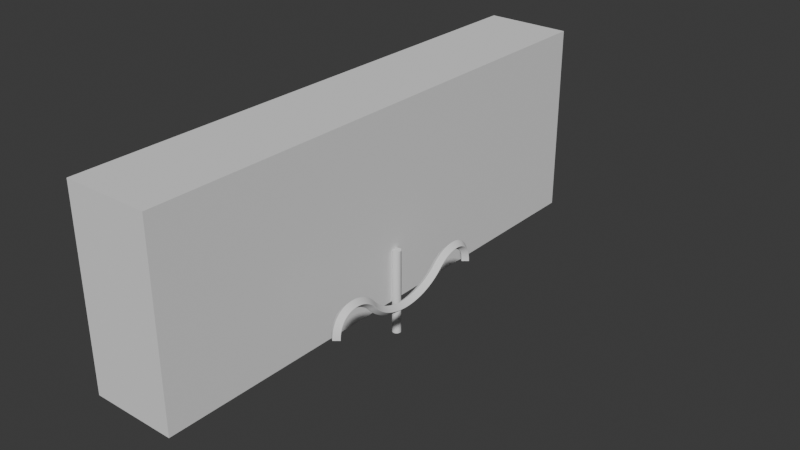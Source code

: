 # Source: level2.blend  (saved by Blender 4.3.34; exported with 4.5.12 LTS)
import bpy
from mathutils import Matrix  # noqa: F401  (used for matrix-valued properties, if any)

bpy.ops.wm.read_factory_settings(use_empty=True)
scene = bpy.context.scene
scene.name = 'Scene'

# ---- collections
col_collection = bpy.data.collections.new('Collection'); scene.collection.children.link(col_collection)

# ---- world
world_world = bpy.data.worlds.new('World'); scene.world = world_world
world_world.use_nodes = True; world_world.node_tree.nodes.clear()
_N = world_world.node_tree.nodes; _L = world_world.node_tree.links
n0 = _N.new('ShaderNodeOutputWorld'); n0.name = 'World Output'; n0.location = (300, 300)
n1 = _N.new('ShaderNodeBackground'); n1.name = 'Background'; n1.location = (10, 300)
n1.inputs[0].default_value = (0.05088, 0.05088, 0.05088, 1.0)
_L.new(n1.outputs[0], n0.inputs[0])
n0.is_active_output = True
world_world.color = (0.05088, 0.05088, 0.05088)
world_world.sun_shadow_jitter_overblur = 0.0

# ---- meshes
me_cube_001 = bpy.data.meshes.new('Cube.001')
me_cube_001.from_pydata([(-1.0, -1.0, -1.0), (-1.0, -1.0, 1.0), (-1.0, 1.0, -1.0), (-1.0, 1.0, 1.0), (1.0, -1.0, -1.0), (1.0, -1.0, 1.0), (1.0, 1.0, -1.0), (1.0, 1.0, 1.0)], [], [(0, 1, 3, 2), (2, 3, 7, 6), (6, 7, 5, 4), (4, 5, 1, 0), (2, 6, 4, 0), (7, 3, 1, 5)])
_uv = me_cube_001.uv_layers.new(name='UVMap')
_uv.uv.foreach_set('vector', [0.375, 0.0, 0.625, 0.0, 0.625, 0.25, 0.375, 0.25, 0.375, 0.25, 0.625, 0.25, 0.625, 0.5, 0.375, 0.5, 0.375, 0.5, 0.625, 0.5, 0.625, 0.75, 0.375, 0.75, 0.375, 0.75, 0.625, 0.75, 0.625, 1.0, 0.375, 1.0, 0.125, 0.5, 0.375, 0.5, 0.375, 0.75, 0.125, 0.75, 0.625, 0.5, 0.875, 0.5, 0.875, 0.75, 0.625, 0.75])
me_cube_001.update()
me_cylinder = bpy.data.meshes.new('Cylinder')
me_cylinder.from_pydata([(0.0, 0.1, -1.0), (0.0, 0.1, 1.0), (0.009802, 0.09952, -1.0), (0.009802, 0.09952, 1.0), (0.01951, 0.09808, -1.0), (0.01951, 0.09808, 1.0), (0.02903, 0.09569, -1.0), (0.02903, 0.09569, 1.0), (0.03827, 0.09239, -1.0), (0.03827, 0.09239, 1.0), (0.04714, 0.08819, -1.0), (0.04714, 0.08819, 1.0), (0.05556, 0.08315, -1.0), (0.05556, 0.08315, 1.0), (0.06344, 0.0773, -1.0), (0.06344, 0.0773, 1.0), (0.07071, 0.07071, -1.0), (0.07071, 0.07071, 1.0), (0.0773, 0.06344, -1.0), (0.0773, 0.06344, 1.0), (0.08315, 0.05556, -1.0), (0.08315, 0.05556, 1.0), (0.08819, 0.04714, -1.0), (0.08819, 0.04714, 1.0), (0.09239, 0.03827, -1.0), (0.09239, 0.03827, 1.0), (0.09569, 0.02903, -1.0), (0.09569, 0.02903, 1.0), (0.09808, 0.01951, -1.0), (0.09808, 0.01951, 1.0), (0.09952, 0.009802, -1.0), (0.09952, 0.009802, 1.0), (0.1, 0.0, -1.0), (0.1, 0.0, 1.0), (0.09952, -0.009802, -1.0), (0.09952, -0.009802, 1.0), (0.09808, -0.01951, -1.0), (0.09808, -0.01951, 1.0), (0.09569, -0.02903, -1.0), (0.09569, -0.02903, 1.0), (0.09239, -0.03827, -1.0), (0.09239, -0.03827, 1.0), (0.08819, -0.04714, -1.0), (0.08819, -0.04714, 1.0), (0.08315, -0.05556, -1.0), (0.08315, -0.05556, 1.0), (0.0773, -0.06344, -1.0), (0.0773, -0.06344, 1.0), (0.07071, -0.07071, -1.0), (0.07071, -0.07071, 1.0), (0.06344, -0.0773, -1.0), (0.06344, -0.0773, 1.0), (0.05556, -0.08315, -1.0), (0.05556, -0.08315, 1.0), (0.04714, -0.08819, -1.0), (0.04714, -0.08819, 1.0), (0.03827, -0.09239, -1.0), (0.03827, -0.09239, 1.0), (0.02903, -0.09569, -1.0), (0.02903, -0.09569, 1.0), (0.01951, -0.09808, -1.0), (0.01951, -0.09808, 1.0), (0.009802, -0.09952, -1.0), (0.009802, -0.09952, 1.0), (0.0, -0.1, -1.0), (0.0, -0.1, 1.0), (-0.009802, -0.09952, -1.0), (-0.009802, -0.09952, 1.0), (-0.01951, -0.09808, -1.0), (-0.01951, -0.09808, 1.0), (-0.02903, -0.09569, -1.0), (-0.02903, -0.09569, 1.0), (-0.03827, -0.09239, -1.0), (-0.03827, -0.09239, 1.0), (-0.04714, -0.08819, -1.0), (-0.04714, -0.08819, 1.0), (-0.05556, -0.08315, -1.0), (-0.05556, -0.08315, 1.0), (-0.06344, -0.0773, -1.0), (-0.06344, -0.0773, 1.0), (-0.07071, -0.07071, -1.0), (-0.07071, -0.07071, 1.0), (-0.0773, -0.06344, -1.0), (-0.0773, -0.06344, 1.0), (-0.08315, -0.05556, -1.0), (-0.08315, -0.05556, 1.0), (-0.08819, -0.04714, -1.0), (-0.08819, -0.04714, 1.0), (-0.09239, -0.03827, -1.0), (-0.09239, -0.03827, 1.0), (-0.09569, -0.02903, -1.0), (-0.09569, -0.02903, 1.0), (-0.09808, -0.01951, -1.0), (-0.09808, -0.01951, 1.0), (-0.09952, -0.009802, -1.0), (-0.09952, -0.009802, 1.0), (-0.1, 0.0, -1.0), (-0.1, 0.0, 1.0), (-0.09952, 0.009802, -1.0), (-0.09952, 0.009802, 1.0), (-0.09808, 0.01951, -1.0), (-0.09808, 0.01951, 1.0), (-0.09569, 0.02903, -1.0), (-0.09569, 0.02903, 1.0), (-0.09239, 0.03827, -1.0), (-0.09239, 0.03827, 1.0), (-0.08819, 0.04714, -1.0), (-0.08819, 0.04714, 1.0), (-0.08315, 0.05556, -1.0), (-0.08315, 0.05556, 1.0), (-0.0773, 0.06344, -1.0), (-0.0773, 0.06344, 1.0), (-0.07071, 0.07071, -1.0), (-0.07071, 0.07071, 1.0), (-0.06344, 0.0773, -1.0), (-0.06344, 0.0773, 1.0), (-0.05556, 0.08315, -1.0), (-0.05556, 0.08315, 1.0), (-0.04714, 0.08819, -1.0), (-0.04714, 0.08819, 1.0), (-0.03827, 0.09239, -1.0), (-0.03827, 0.09239, 1.0), (-0.02903, 0.09569, -1.0), (-0.02903, 0.09569, 1.0), (-0.01951, 0.09808, -1.0), (-0.01951, 0.09808, 1.0), (-0.009802, 0.09952, -1.0), (-0.009802, 0.09952, 1.0)], [], [(0, 1, 3, 2), (2, 3, 5, 4), (4, 5, 7, 6), (6, 7, 9, 8), (8, 9, 11, 10), (10, 11, 13, 12), (12, 13, 15, 14), (14, 15, 17, 16), (16, 17, 19, 18), (18, 19, 21, 20), (20, 21, 23, 22), (22, 23, 25, 24), (24, 25, 27, 26), (26, 27, 29, 28), (28, 29, 31, 30), (30, 31, 33, 32), (32, 33, 35, 34), (34, 35, 37, 36), (36, 37, 39, 38), (38, 39, 41, 40), (40, 41, 43, 42), (42, 43, 45, 44), (44, 45, 47, 46), (46, 47, 49, 48), (48, 49, 51, 50), (50, 51, 53, 52), (52, 53, 55, 54), (54, 55, 57, 56), (56, 57, 59, 58), (58, 59, 61, 60), (60, 61, 63, 62), (62, 63, 65, 64), (64, 65, 67, 66), (66, 67, 69, 68), (68, 69, 71, 70), (70, 71, 73, 72), (72, 73, 75, 74), (74, 75, 77, 76), (76, 77, 79, 78), (78, 79, 81, 80), (80, 81, 83, 82), (82, 83, 85, 84), (84, 85, 87, 86), (86, 87, 89, 88), (88, 89, 91, 90), (90, 91, 93, 92), (92, 93, 95, 94), (94, 95, 97, 96), (96, 97, 99, 98), (98, 99, 101, 100), (100, 101, 103, 102), (102, 103, 105, 104), (104, 105, 107, 106), (106, 107, 109, 108), (108, 109, 111, 110), (110, 111, 113, 112), (112, 113, 115, 114), (114, 115, 117, 116), (116, 117, 119, 118), (118, 119, 121, 120), (120, 121, 123, 122), (122, 123, 125, 124), (3, 1, 127, 125, 123, 121, 119, 117, 115, 113, 111, 109, 107, 105, 103, 101, 99, 97, 95, 93, 91, 89, 87, 85, 83, 81, 79, 77, 75, 73, 71, 69, 67, 65, 63, 61, 59, 57, 55, 53, 51, 49, 47, 45, 43, 41, 39, 37, 35, 33, 31, 29, 27, 25, 23, 21, 19, 17, 15, 13, 11, 9, 7, 5), (124, 125, 127, 126), (126, 127, 1, 0), (0, 2, 4, 6, 8, 10, 12, 14, 16, 18, 20, 22, 24, 26, 28, 30, 32, 34, 36, 38, 40, 42, 44, 46, 48, 50, 52, 54, 56, 58, 60, 62, 64, 66, 68, 70, 72, 74, 76, 78, 80, 82, 84, 86, 88, 90, 92, 94, 96, 98, 100, 102, 104, 106, 108, 110, 112, 114, 116, 118, 120, 122, 124, 126)])
_uv = me_cylinder.uv_layers.new(name='UVMap')
_uv.uv.foreach_set('vector', [1.0, 0.5, 1.0, 1.0, 0.9844, 1.0, 0.9844, 0.5, 0.9844, 0.5, 0.9844, 1.0, 0.9688, 1.0, 0.9688, 0.5, 0.9688, 0.5, 0.9688, 1.0, 0.9531, 1.0, 0.9531, 0.5, 0.9531, 0.5, 0.9531, 1.0, 0.9375, 1.0, 0.9375, 0.5, 0.9375, 0.5, 0.9375, 1.0, 0.9219, 1.0, 0.9219, 0.5, 0.9219, 0.5, 0.9219, 1.0, 0.9062, 1.0, 0.9062, 0.5, 0.9062, 0.5, 0.9062, 1.0, 0.8906, 1.0, 0.8906, 0.5, 0.8906, 0.5, 0.8906, 1.0, 0.875, 1.0, 0.875, 0.5, 0.875, 0.5, 0.875, 1.0, 0.8594, 1.0, 0.8594, 0.5, 0.8594, 0.5, 0.8594, 1.0, 0.8438, 1.0, 0.8438, 0.5, 0.8438, 0.5, 0.8438, 1.0, 0.8281, 1.0, 0.8281, 0.5, 0.8281, 0.5, 0.8281, 1.0, 0.8125, 1.0, 0.8125, 0.5, 0.8125, 0.5, 0.8125, 1.0, 0.7969, 1.0, 0.7969, 0.5, 0.7969, 0.5, 0.7969, 1.0, 0.7812, 1.0, 0.7812, 0.5, 0.7812, 0.5, 0.7812, 1.0, 0.7656, 1.0, 0.7656, 0.5, 0.7656, 0.5, 0.7656, 1.0, 0.75, 1.0, 0.75, 0.5, 0.75, 0.5, 0.75, 1.0, 0.7344, 1.0, 0.7344, 0.5, 0.7344, 0.5, 0.7344, 1.0, 0.7188, 1.0, 0.7188, 0.5, 0.7188, 0.5, 0.7188, 1.0, 0.7031, 1.0, 0.7031, 0.5, 0.7031, 0.5, 0.7031, 1.0, 0.6875, 1.0, 0.6875, 0.5, 0.6875, 0.5, 0.6875, 1.0, 0.6719, 1.0, 0.6719, 0.5, 0.6719, 0.5, 0.6719, 1.0, 0.6562, 1.0, 0.6562, 0.5, 0.6562, 0.5, 0.6562, 1.0, 0.6406, 1.0, 0.6406, 0.5, 0.6406, 0.5, 0.6406, 1.0, 0.625, 1.0, 0.625, 0.5, 0.625, 0.5, 0.625, 1.0, 0.6094, 1.0, 0.6094, 0.5, 0.6094, 0.5, 0.6094, 1.0, 0.5938, 1.0, 0.5938, 0.5, 0.5938, 0.5, 0.5938, 1.0, 0.5781, 1.0, 0.5781, 0.5, 0.5781, 0.5, 0.5781, 1.0, 0.5625, 1.0, 0.5625, 0.5, 0.5625, 0.5, 0.5625, 1.0, 0.5469, 1.0, 0.5469, 0.5, 0.5469, 0.5, 0.5469, 1.0, 0.5312, 1.0, 0.5312, 0.5, 0.5312, 0.5, 0.5312, 1.0, 0.5156, 1.0, 0.5156, 0.5, 0.5156, 0.5, 0.5156, 1.0, 0.5, 1.0, 0.5, 0.5, 0.5, 0.5, 0.5, 1.0, 0.4844, 1.0, 0.4844, 0.5, 0.4844, 0.5, 0.4844, 1.0, 0.4688, 1.0, 0.4688, 0.5, 0.4688, 0.5, 0.4688, 1.0, 0.4531, 1.0, 0.4531, 0.5, 0.4531, 0.5, 0.4531, 1.0, 0.4375, 1.0, 0.4375, 0.5, 0.4375, 0.5, 0.4375, 1.0, 0.4219, 1.0, 0.4219, 0.5, 0.4219, 0.5, 0.4219, 1.0, 0.4062, 1.0, 0.4062, 0.5, 0.4062, 0.5, 0.4062, 1.0, 0.3906, 1.0, 0.3906, 0.5, 0.3906, 0.5, 0.3906, 1.0, 0.375, 1.0, 0.375, 0.5, 0.375, 0.5, 0.375, 1.0, 0.3594, 1.0, 0.3594, 0.5, 0.3594, 0.5, 0.3594, 1.0, 0.3438, 1.0, 0.3438, 0.5, 0.3438, 0.5, 0.3438, 1.0, 0.3281, 1.0, 0.3281, 0.5, 0.3281, 0.5, 0.3281, 1.0, 0.3125, 1.0, 0.3125, 0.5, 0.3125, 0.5, 0.3125, 1.0, 0.2969, 1.0, 0.2969, 0.5, 0.2969, 0.5, 0.2969, 1.0, 0.2812, 1.0, 0.2812, 0.5, 0.2812, 0.5, 0.2812, 1.0, 0.2656, 1.0, 0.2656, 0.5, 0.2656, 0.5, 0.2656, 1.0, 0.25, 1.0, 0.25, 0.5, 0.25, 0.5, 0.25, 1.0, 0.2344, 1.0, 0.2344, 0.5, 0.2344, 0.5, 0.2344, 1.0, 0.2188, 1.0, 0.2188, 0.5, 0.2188, 0.5, 0.2188, 1.0, 0.2031, 1.0, 0.2031, 0.5, 0.2031, 0.5, 0.2031, 1.0, 0.1875, 1.0, 0.1875, 0.5, 0.1875, 0.5, 0.1875, 1.0, 0.1719, 1.0, 0.1719, 0.5, 0.1719, 0.5, 0.1719, 1.0, 0.1562, 1.0, 0.1562, 0.5, 0.1562, 0.5, 0.1562, 1.0, 0.1406, 1.0, 0.1406, 0.5, 0.1406, 0.5, 0.1406, 1.0, 0.125, 1.0, 0.125, 0.5, 0.125, 0.5, 0.125, 1.0, 0.1094, 1.0, 0.1094, 0.5, 0.1094, 0.5, 0.1094, 1.0, 0.09375, 1.0, 0.09375, 0.5, 0.09375, 0.5, 0.09375, 1.0, 0.07812, 1.0, 0.07812, 0.5, 0.07812, 0.5, 0.07812, 1.0, 0.0625, 1.0, 0.0625, 0.5, 0.0625, 0.5, 0.0625, 1.0, 0.04688, 1.0, 0.04688, 0.5, 0.04688, 0.5, 0.04688, 1.0, 0.03125, 1.0, 0.03125, 0.5, 0.2735, 0.4888, 0.25, 0.49, 0.2265, 0.4888, 0.2032, 0.4854, 0.1803, 0.4797, 0.1582, 0.4717, 0.1369, 0.4617, 0.1167, 0.4496, 0.09775, 0.4355, 0.08029, 0.4197, 0.06448, 0.4023, 0.05045, 0.3833, 0.03834, 0.3631, 0.02827, 0.3418, 0.02033, 0.3197, 0.01461, 0.2968, 0.01116, 0.2735, 0.01, 0.25, 0.01116, 0.2265, 0.01461, 0.2032, 0.02033, 0.1803, 0.02827, 0.1582, 0.03834, 0.1369, 0.05045, 0.1167, 0.06448, 0.09775, 0.08029, 0.08029, 0.09775, 0.06448, 0.1167, 0.05045, 0.1369, 0.03834, 0.1582, 0.02827, 0.1803, 0.02033, 0.2032, 0.01461, 0.2265, 0.01116, 0.25, 0.01, 0.2735, 0.01116, 0.2968, 0.01461, 0.3197, 0.02033, 0.3418, 0.02827, 0.3631, 0.03834, 0.3833, 0.05045, 0.4023, 0.06448, 0.4197, 0.08029, 0.4355, 0.09775, 0.4496, 0.1167, 0.4617, 0.1369, 0.4717, 0.1582, 0.4797, 0.1803, 0.4854, 0.2032, 0.4888, 0.2265, 0.49, 0.25, 0.4888, 0.2735, 0.4854, 0.2968, 0.4797, 0.3197, 0.4717, 0.3418, 0.4617, 0.3631, 0.4496, 0.3833, 0.4355, 0.4023, 0.4197, 0.4197, 0.4023, 0.4355, 0.3833, 0.4496, 0.3631, 0.4617, 0.3418, 0.4717, 0.3197, 0.4797, 0.2968, 0.4854, 0.03125, 0.5, 0.03125, 1.0, 0.01562, 1.0, 0.01562, 0.5, 0.01562, 0.5, 0.01562, 1.0, 0.0, 1.0, 0.0, 0.5, 0.75, 0.49, 0.7735, 0.4888, 0.7968, 0.4854, 0.8197, 0.4797, 0.8418, 0.4717, 0.8631, 0.4617, 0.8833, 0.4496, 0.9023, 0.4355, 0.9197, 0.4197, 0.9355, 0.4023, 0.9496, 0.3833, 0.9617, 0.3631, 0.9717, 0.3418, 0.9797, 0.3197, 0.9854, 0.2968, 0.9888, 0.2735, 0.99, 0.25, 0.9888, 0.2265, 0.9854, 0.2032, 0.9797, 0.1803, 0.9717, 0.1582, 0.9617, 0.1369, 0.9496, 0.1167, 0.9355, 0.09775, 0.9197, 0.08029, 0.9023, 0.06448, 0.8833, 0.05045, 0.8631, 0.03834, 0.8418, 0.02827, 0.8197, 0.02033, 0.7968, 0.01461, 0.7735, 0.01116, 0.75, 0.01, 0.7265, 0.01116, 0.7032, 0.01461, 0.6803, 0.02033, 0.6582, 0.02827, 0.6369, 0.03834, 0.6167, 0.05045, 0.5977, 0.06448, 0.5803, 0.08029, 0.5645, 0.09775, 0.5504, 0.1167, 0.5383, 0.1369, 0.5283, 0.1582, 0.5203, 0.1803, 0.5146, 0.2032, 0.5112, 0.2265, 0.51, 0.25, 0.5112, 0.2735, 0.5146, 0.2968, 0.5203, 0.3197, 0.5283, 0.3418, 0.5383, 0.3631, 0.5504, 0.3833, 0.5645, 0.4023, 0.5803, 0.4197, 0.5977, 0.4355, 0.6167, 0.4496, 0.6369, 0.4617, 0.6582, 0.4717, 0.6803, 0.4797, 0.7032, 0.4854, 0.7265, 0.4888])
me_cylinder.update()

# ---- curves / text
cu_b_ziercurve_001 = bpy.data.curves.new('BézierCurve.001', 'CURVE')
cu_b_ziercurve_001.dimensions = '3D'
_sp = cu_b_ziercurve_001.splines.new('BEZIER'); _sp.bezier_points.add(3)
_sp.bezier_points.foreach_set('co', [0.9, -3.02, 0.75, 0.9, -2.02, 1.0, 0.9, -0.02, 1.0, 0.9, 0.95, 0.75])
_sp.bezier_points.foreach_set('handle_left', [0.9, -3.02, 0.1136, 0.9, -2.363, 1.412, 0.9, -0.52, 0.5, 0.9, 0.95, 1.35])
_sp.bezier_points.foreach_set('handle_right', [0.9, -3.02, 1.35, 0.9, -1.52, 0.4, 0.9, 0.3386, 1.359, 0.9, 0.95, 0.04289])
for _p, _l, _r in zip(_sp.bezier_points, ['ALIGNED', 'ALIGNED', 'ALIGNED', 'ALIGNED'], ['ALIGNED', 'ALIGNED', 'ALIGNED', 'ALIGNED']): _p.handle_left_type = _l; _p.handle_right_type = _r
_sp.order_u = 0
_sp.order_v = 0
cu_b_ziercurve_001.use_path = True
cu_b_ziercurve_001.bevel_mode = 'PROFILE'
cu_b_ziercurve_001.bevel_profile.use_clip = True
cu_b_ziercurve_001.bevel_resolution = 16
cu_b_ziercurve_001.bevel_depth = 0.1
cu_b_ziercurve_001.resolution_u = 55
cu_b_ziercurve_001.fill_mode = 'FULL'
cu_b_ziercurve_001.twist_smooth = 1.26
cu_b_ziercurve_001.use_fill_caps = True

# ---- objects
ob_cube = bpy.data.objects.new('Cube', me_cube_001)
ob_cylinder = bpy.data.objects.new('Cylinder', me_cylinder)
ob_b_ziercurve_001 = bpy.data.objects.new('BézierCurve.001', cu_b_ziercurve_001)

# ---- transforms, parenting, visibility, modifiers, constraints
ob_cube.location = (-1.06, 0.0, 2.0)
ob_cube.scale = (1.0, 6.168, 2.228)
ob_cylinder.location = (0.0, 0.0, 0.0)
ob_b_ziercurve_001.location = (0.0, 0.0, 0.0)
ob_b_ziercurve_001.scale = (1.186, 1.0, 1.0)

# ---- collection membership
col_collection.objects.link(ob_cube)
col_collection.objects.link(ob_cylinder)
col_collection.objects.link(ob_b_ziercurve_001)

# ---- scene / render settings (as saved in the file)
scene.frame_start = 1; scene.frame_end = 250; scene.frame_set(1)
scene.render.engine = 'BLENDER_EEVEE_NEXT'
bpy.context.view_layer.update()

# ---- added for rendering (the .blend has no active camera and no usable light): camera, sun
cam_auto = bpy.data.cameras.new('AutoCamera')
cam_auto.lens = 50.0
cam_auto.sensor_width = 36.0
cam_auto.clip_end = 1000.0
ob_auto_camera = bpy.data.objects.new('AutoCamera', cam_auto)
scene.collection.objects.link(ob_auto_camera)
ob_auto_camera.location = (13.1198, -15.6282, 12.033)
ob_auto_camera.rotation_euler = (1.09748, -7.21219e-08, 0.694738)
scene.camera = ob_auto_camera
light_auto_sun = bpy.data.lights.new('AutoSun', 'SUN')
light_auto_sun.energy = 3.0
light_auto_sun.angle = 0.0523599
ob_auto_sun = bpy.data.objects.new('AutoSun', light_auto_sun)
scene.collection.objects.link(ob_auto_sun)
ob_auto_sun.rotation_euler = (0.872665, 0.174533, 0.523599)
bpy.context.view_layer.update()
